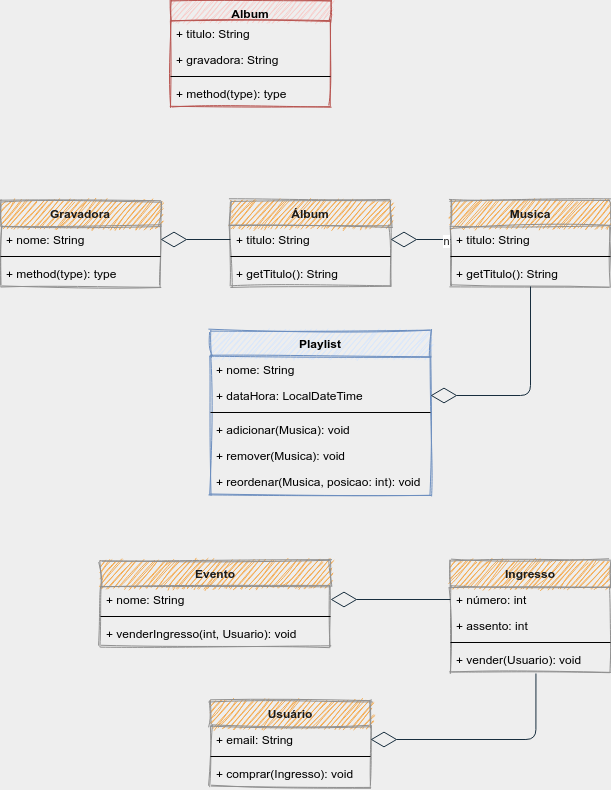

The diagram above was exported from draw.io. Its source (the exported page's mxGraphModel, read from the mxfile embedded in the PNG):
<mxGraphModel dx="1342" dy="816" grid="1" gridSize="10" guides="1" tooltips="1" connect="1" arrows="1" fold="1" page="1" pageScale="1" pageWidth="850" pageHeight="1100" background="#EEEEEE" math="0" shadow="0">
  <root>
    <mxCell id="wFiKes8SHUeh1VcYk_rS-0" />
    <mxCell id="wFiKes8SHUeh1VcYk_rS-1" parent="wFiKes8SHUeh1VcYk_rS-0" />
    <mxCell id="T6gwGL-dmZwkVkXYRFdo-0" value="Musica" style="swimlane;fontStyle=1;align=center;verticalAlign=top;childLayout=stackLayout;horizontal=1;startSize=26;horizontalStack=0;resizeParent=1;resizeParentMax=0;resizeLast=0;collapsible=1;marginBottom=0;rounded=0;sketch=1;strokeColor=#909090;fillColor=#F5AB50;fontColor=#1A1A1A;" parent="wFiKes8SHUeh1VcYk_rS-1" vertex="1">
      <mxGeometry x="490" y="350" width="160" height="86" as="geometry" />
    </mxCell>
    <mxCell id="T6gwGL-dmZwkVkXYRFdo-1" value="+ titulo: String" style="text;strokeColor=none;fillColor=none;align=left;verticalAlign=top;spacingLeft=4;spacingRight=4;overflow=hidden;rotatable=0;points=[[0,0.5],[1,0.5]];portConstraint=eastwest;" parent="T6gwGL-dmZwkVkXYRFdo-0" vertex="1">
      <mxGeometry y="26" width="160" height="26" as="geometry" />
    </mxCell>
    <mxCell id="T6gwGL-dmZwkVkXYRFdo-2" value="" style="line;strokeWidth=1;fillColor=none;align=left;verticalAlign=middle;spacingTop=-1;spacingLeft=3;spacingRight=3;rotatable=0;labelPosition=right;points=[];portConstraint=eastwest;" parent="T6gwGL-dmZwkVkXYRFdo-0" vertex="1">
      <mxGeometry y="52" width="160" height="8" as="geometry" />
    </mxCell>
    <mxCell id="T6gwGL-dmZwkVkXYRFdo-3" value="+ getTitulo(): String" style="text;strokeColor=none;fillColor=none;align=left;verticalAlign=top;spacingLeft=4;spacingRight=4;overflow=hidden;rotatable=0;points=[[0,0.5],[1,0.5]];portConstraint=eastwest;" parent="T6gwGL-dmZwkVkXYRFdo-0" vertex="1">
      <mxGeometry y="60" width="160" height="26" as="geometry" />
    </mxCell>
    <mxCell id="T6gwGL-dmZwkVkXYRFdo-4" value="Álbum" style="swimlane;fontStyle=1;align=center;verticalAlign=top;childLayout=stackLayout;horizontal=1;startSize=26;horizontalStack=0;resizeParent=1;resizeParentMax=0;resizeLast=0;collapsible=1;marginBottom=0;rounded=0;sketch=1;strokeColor=#909090;fillColor=#F5AB50;fontColor=#1A1A1A;" parent="wFiKes8SHUeh1VcYk_rS-1" vertex="1">
      <mxGeometry x="270" y="350" width="160" height="86" as="geometry" />
    </mxCell>
    <mxCell id="T6gwGL-dmZwkVkXYRFdo-5" value="+ titulo: String" style="text;strokeColor=none;fillColor=none;align=left;verticalAlign=top;spacingLeft=4;spacingRight=4;overflow=hidden;rotatable=0;points=[[0,0.5],[1,0.5]];portConstraint=eastwest;" parent="T6gwGL-dmZwkVkXYRFdo-4" vertex="1">
      <mxGeometry y="26" width="160" height="26" as="geometry" />
    </mxCell>
    <mxCell id="T6gwGL-dmZwkVkXYRFdo-6" value="" style="line;strokeWidth=1;fillColor=none;align=left;verticalAlign=middle;spacingTop=-1;spacingLeft=3;spacingRight=3;rotatable=0;labelPosition=right;points=[];portConstraint=eastwest;" parent="T6gwGL-dmZwkVkXYRFdo-4" vertex="1">
      <mxGeometry y="52" width="160" height="8" as="geometry" />
    </mxCell>
    <mxCell id="T6gwGL-dmZwkVkXYRFdo-7" value="+ getTitulo(): String" style="text;strokeColor=none;fillColor=none;align=left;verticalAlign=top;spacingLeft=4;spacingRight=4;overflow=hidden;rotatable=0;points=[[0,0.5],[1,0.5]];portConstraint=eastwest;" parent="T6gwGL-dmZwkVkXYRFdo-4" vertex="1">
      <mxGeometry y="60" width="160" height="26" as="geometry" />
    </mxCell>
    <mxCell id="T6gwGL-dmZwkVkXYRFdo-8" value="" style="endArrow=diamondThin;endFill=0;endSize=24;html=1;strokeColor=#182E3E;fontColor=#1A1A1A;entryX=1;entryY=0.5;entryDx=0;entryDy=0;exitX=0;exitY=0.5;exitDx=0;exitDy=0;" parent="wFiKes8SHUeh1VcYk_rS-1" source="T6gwGL-dmZwkVkXYRFdo-1" target="T6gwGL-dmZwkVkXYRFdo-5" edge="1">
      <mxGeometry width="160" relative="1" as="geometry">
        <mxPoint x="170" y="340" as="sourcePoint" />
        <mxPoint x="330" y="340" as="targetPoint" />
      </mxGeometry>
    </mxCell>
    <mxCell id="T6gwGL-dmZwkVkXYRFdo-9" value="n" style="edgeLabel;html=1;align=center;verticalAlign=middle;resizable=0;points=[];fontColor=#1A1A1A;" parent="T6gwGL-dmZwkVkXYRFdo-8" vertex="1" connectable="0">
      <mxGeometry x="-0.8246" y="1" relative="1" as="geometry">
        <mxPoint as="offset" />
      </mxGeometry>
    </mxCell>
    <mxCell id="T6gwGL-dmZwkVkXYRFdo-10" value="Gravadora" style="swimlane;fontStyle=1;align=center;verticalAlign=top;childLayout=stackLayout;horizontal=1;startSize=26;horizontalStack=0;resizeParent=1;resizeParentMax=0;resizeLast=0;collapsible=1;marginBottom=0;rounded=0;sketch=1;strokeColor=#909090;fillColor=#F5AB50;fontColor=#1A1A1A;" parent="wFiKes8SHUeh1VcYk_rS-1" vertex="1">
      <mxGeometry x="40" y="350" width="160" height="86" as="geometry" />
    </mxCell>
    <mxCell id="T6gwGL-dmZwkVkXYRFdo-11" value="+ nome: String" style="text;strokeColor=none;fillColor=none;align=left;verticalAlign=top;spacingLeft=4;spacingRight=4;overflow=hidden;rotatable=0;points=[[0,0.5],[1,0.5]];portConstraint=eastwest;" parent="T6gwGL-dmZwkVkXYRFdo-10" vertex="1">
      <mxGeometry y="26" width="160" height="26" as="geometry" />
    </mxCell>
    <mxCell id="T6gwGL-dmZwkVkXYRFdo-12" value="" style="line;strokeWidth=1;fillColor=none;align=left;verticalAlign=middle;spacingTop=-1;spacingLeft=3;spacingRight=3;rotatable=0;labelPosition=right;points=[];portConstraint=eastwest;" parent="T6gwGL-dmZwkVkXYRFdo-10" vertex="1">
      <mxGeometry y="52" width="160" height="8" as="geometry" />
    </mxCell>
    <mxCell id="T6gwGL-dmZwkVkXYRFdo-13" value="+ method(type): type" style="text;strokeColor=none;fillColor=none;align=left;verticalAlign=top;spacingLeft=4;spacingRight=4;overflow=hidden;rotatable=0;points=[[0,0.5],[1,0.5]];portConstraint=eastwest;" parent="T6gwGL-dmZwkVkXYRFdo-10" vertex="1">
      <mxGeometry y="60" width="160" height="26" as="geometry" />
    </mxCell>
    <mxCell id="T6gwGL-dmZwkVkXYRFdo-14" value="" style="endArrow=diamondThin;endFill=0;endSize=24;html=1;strokeColor=#182E3E;fontColor=#1A1A1A;entryX=1;entryY=0.5;entryDx=0;entryDy=0;exitX=0;exitY=0.5;exitDx=0;exitDy=0;" parent="wFiKes8SHUeh1VcYk_rS-1" source="T6gwGL-dmZwkVkXYRFdo-5" target="T6gwGL-dmZwkVkXYRFdo-11" edge="1">
      <mxGeometry width="160" relative="1" as="geometry">
        <mxPoint x="120" y="470" as="sourcePoint" />
        <mxPoint x="280" y="470" as="targetPoint" />
      </mxGeometry>
    </mxCell>
    <mxCell id="T6gwGL-dmZwkVkXYRFdo-19" value="Album" style="swimlane;fontStyle=1;align=center;verticalAlign=top;childLayout=stackLayout;horizontal=1;startSize=20;horizontalStack=0;resizeParent=1;resizeParentMax=0;resizeLast=0;collapsible=1;marginBottom=0;rounded=0;sketch=1;strokeColor=#b85450;fillColor=#f8cecc;" parent="wFiKes8SHUeh1VcYk_rS-1" vertex="1">
      <mxGeometry x="210" y="150" width="160" height="106" as="geometry" />
    </mxCell>
    <mxCell id="T6gwGL-dmZwkVkXYRFdo-20" value="+ titulo: String" style="text;strokeColor=none;fillColor=none;align=left;verticalAlign=top;spacingLeft=4;spacingRight=4;overflow=hidden;rotatable=0;points=[[0,0.5],[1,0.5]];portConstraint=eastwest;" parent="T6gwGL-dmZwkVkXYRFdo-19" vertex="1">
      <mxGeometry y="20" width="160" height="26" as="geometry" />
    </mxCell>
    <mxCell id="T6gwGL-dmZwkVkXYRFdo-23" value="+ gravadora: String" style="text;strokeColor=none;fillColor=none;align=left;verticalAlign=top;spacingLeft=4;spacingRight=4;overflow=hidden;rotatable=0;points=[[0,0.5],[1,0.5]];portConstraint=eastwest;" parent="T6gwGL-dmZwkVkXYRFdo-19" vertex="1">
      <mxGeometry y="46" width="160" height="26" as="geometry" />
    </mxCell>
    <mxCell id="T6gwGL-dmZwkVkXYRFdo-21" value="" style="line;strokeWidth=1;fillColor=none;align=left;verticalAlign=middle;spacingTop=-1;spacingLeft=3;spacingRight=3;rotatable=0;labelPosition=right;points=[];portConstraint=eastwest;" parent="T6gwGL-dmZwkVkXYRFdo-19" vertex="1">
      <mxGeometry y="72" width="160" height="8" as="geometry" />
    </mxCell>
    <mxCell id="T6gwGL-dmZwkVkXYRFdo-22" value="+ method(type): type" style="text;strokeColor=none;fillColor=none;align=left;verticalAlign=top;spacingLeft=4;spacingRight=4;overflow=hidden;rotatable=0;points=[[0,0.5],[1,0.5]];portConstraint=eastwest;" parent="T6gwGL-dmZwkVkXYRFdo-19" vertex="1">
      <mxGeometry y="80" width="160" height="26" as="geometry" />
    </mxCell>
    <mxCell id="T6gwGL-dmZwkVkXYRFdo-24" value="Playlist" style="swimlane;fontStyle=1;align=center;verticalAlign=top;childLayout=stackLayout;horizontal=1;startSize=26;horizontalStack=0;resizeParent=1;resizeParentMax=0;resizeLast=0;collapsible=1;marginBottom=0;rounded=0;sketch=1;strokeColor=#6c8ebf;fillColor=#dae8fc;" parent="wFiKes8SHUeh1VcYk_rS-1" vertex="1">
      <mxGeometry x="250" y="480" width="220" height="164" as="geometry" />
    </mxCell>
    <mxCell id="T6gwGL-dmZwkVkXYRFdo-25" value="+ nome: String" style="text;strokeColor=none;fillColor=none;align=left;verticalAlign=top;spacingLeft=4;spacingRight=4;overflow=hidden;rotatable=0;points=[[0,0.5],[1,0.5]];portConstraint=eastwest;" parent="T6gwGL-dmZwkVkXYRFdo-24" vertex="1">
      <mxGeometry y="26" width="220" height="26" as="geometry" />
    </mxCell>
    <mxCell id="T6gwGL-dmZwkVkXYRFdo-28" value="+ dataHora: LocalDateTime" style="text;strokeColor=none;fillColor=none;align=left;verticalAlign=top;spacingLeft=4;spacingRight=4;overflow=hidden;rotatable=0;points=[[0,0.5],[1,0.5]];portConstraint=eastwest;" parent="T6gwGL-dmZwkVkXYRFdo-24" vertex="1">
      <mxGeometry y="52" width="220" height="26" as="geometry" />
    </mxCell>
    <mxCell id="T6gwGL-dmZwkVkXYRFdo-26" value="" style="line;strokeWidth=1;fillColor=none;align=left;verticalAlign=middle;spacingTop=-1;spacingLeft=3;spacingRight=3;rotatable=0;labelPosition=right;points=[];portConstraint=eastwest;" parent="T6gwGL-dmZwkVkXYRFdo-24" vertex="1">
      <mxGeometry y="78" width="220" height="8" as="geometry" />
    </mxCell>
    <mxCell id="T6gwGL-dmZwkVkXYRFdo-27" value="+ adicionar(Musica): void" style="text;strokeColor=none;fillColor=none;align=left;verticalAlign=top;spacingLeft=4;spacingRight=4;overflow=hidden;rotatable=0;points=[[0,0.5],[1,0.5]];portConstraint=eastwest;" parent="T6gwGL-dmZwkVkXYRFdo-24" vertex="1">
      <mxGeometry y="86" width="220" height="26" as="geometry" />
    </mxCell>
    <mxCell id="T6gwGL-dmZwkVkXYRFdo-30" value="+ remover(Musica): void" style="text;strokeColor=none;fillColor=none;align=left;verticalAlign=top;spacingLeft=4;spacingRight=4;overflow=hidden;rotatable=0;points=[[0,0.5],[1,0.5]];portConstraint=eastwest;" parent="T6gwGL-dmZwkVkXYRFdo-24" vertex="1">
      <mxGeometry y="112" width="220" height="26" as="geometry" />
    </mxCell>
    <mxCell id="T6gwGL-dmZwkVkXYRFdo-31" value="+ reordenar(Musica, posicao: int): void" style="text;strokeColor=none;fillColor=none;align=left;verticalAlign=top;spacingLeft=4;spacingRight=4;overflow=hidden;rotatable=0;points=[[0,0.5],[1,0.5]];portConstraint=eastwest;" parent="T6gwGL-dmZwkVkXYRFdo-24" vertex="1">
      <mxGeometry y="138" width="220" height="26" as="geometry" />
    </mxCell>
    <mxCell id="T6gwGL-dmZwkVkXYRFdo-29" value="" style="endArrow=diamondThin;endFill=0;endSize=24;html=1;strokeColor=#182E3E;fontColor=#1A1A1A;entryX=1;entryY=0.5;entryDx=0;entryDy=0;exitX=0.5;exitY=1;exitDx=0;exitDy=0;edgeStyle=orthogonalEdgeStyle;" parent="wFiKes8SHUeh1VcYk_rS-1" source="T6gwGL-dmZwkVkXYRFdo-0" target="T6gwGL-dmZwkVkXYRFdo-28" edge="1">
      <mxGeometry width="160" relative="1" as="geometry">
        <mxPoint x="520" y="520" as="sourcePoint" />
        <mxPoint x="680" y="520" as="targetPoint" />
      </mxGeometry>
    </mxCell>
    <mxCell id="WbUWiIWAU2-3-W_Ufe8B-0" value="Evento" style="swimlane;fontStyle=1;align=center;verticalAlign=top;childLayout=stackLayout;horizontal=1;startSize=26;horizontalStack=0;resizeParent=1;resizeParentMax=0;resizeLast=0;collapsible=1;marginBottom=0;rounded=0;sketch=1;strokeColor=#909090;fillColor=#F5AB50;fontColor=#1A1A1A;" parent="wFiKes8SHUeh1VcYk_rS-1" vertex="1">
      <mxGeometry x="140" y="710" width="230" height="86" as="geometry" />
    </mxCell>
    <mxCell id="WbUWiIWAU2-3-W_Ufe8B-1" value="+ nome: String" style="text;strokeColor=none;fillColor=none;align=left;verticalAlign=top;spacingLeft=4;spacingRight=4;overflow=hidden;rotatable=0;points=[[0,0.5],[1,0.5]];portConstraint=eastwest;" parent="WbUWiIWAU2-3-W_Ufe8B-0" vertex="1">
      <mxGeometry y="26" width="230" height="26" as="geometry" />
    </mxCell>
    <mxCell id="WbUWiIWAU2-3-W_Ufe8B-2" value="" style="line;strokeWidth=1;fillColor=none;align=left;verticalAlign=middle;spacingTop=-1;spacingLeft=3;spacingRight=3;rotatable=0;labelPosition=right;points=[];portConstraint=eastwest;" parent="WbUWiIWAU2-3-W_Ufe8B-0" vertex="1">
      <mxGeometry y="52" width="230" height="8" as="geometry" />
    </mxCell>
    <mxCell id="WbUWiIWAU2-3-W_Ufe8B-3" value="+ venderIngresso(int, Usuario): void" style="text;strokeColor=none;fillColor=none;align=left;verticalAlign=top;spacingLeft=4;spacingRight=4;overflow=hidden;rotatable=0;points=[[0,0.5],[1,0.5]];portConstraint=eastwest;" parent="WbUWiIWAU2-3-W_Ufe8B-0" vertex="1">
      <mxGeometry y="60" width="230" height="26" as="geometry" />
    </mxCell>
    <mxCell id="WbUWiIWAU2-3-W_Ufe8B-4" value="Ingresso" style="swimlane;fontStyle=1;align=center;verticalAlign=top;childLayout=stackLayout;horizontal=1;startSize=26;horizontalStack=0;resizeParent=1;resizeParentMax=0;resizeLast=0;collapsible=1;marginBottom=0;rounded=0;sketch=1;strokeColor=#909090;fillColor=#F5AB50;fontColor=#1A1A1A;" parent="wFiKes8SHUeh1VcYk_rS-1" vertex="1">
      <mxGeometry x="490" y="710" width="160" height="112" as="geometry" />
    </mxCell>
    <mxCell id="WbUWiIWAU2-3-W_Ufe8B-5" value="+ número: int" style="text;strokeColor=none;fillColor=none;align=left;verticalAlign=top;spacingLeft=4;spacingRight=4;overflow=hidden;rotatable=0;points=[[0,0.5],[1,0.5]];portConstraint=eastwest;" parent="WbUWiIWAU2-3-W_Ufe8B-4" vertex="1">
      <mxGeometry y="26" width="160" height="26" as="geometry" />
    </mxCell>
    <mxCell id="WbUWiIWAU2-3-W_Ufe8B-8" value="+ assento: int" style="text;strokeColor=none;fillColor=none;align=left;verticalAlign=top;spacingLeft=4;spacingRight=4;overflow=hidden;rotatable=0;points=[[0,0.5],[1,0.5]];portConstraint=eastwest;" parent="WbUWiIWAU2-3-W_Ufe8B-4" vertex="1">
      <mxGeometry y="52" width="160" height="26" as="geometry" />
    </mxCell>
    <mxCell id="WbUWiIWAU2-3-W_Ufe8B-6" value="" style="line;strokeWidth=1;fillColor=none;align=left;verticalAlign=middle;spacingTop=-1;spacingLeft=3;spacingRight=3;rotatable=0;labelPosition=right;points=[];portConstraint=eastwest;" parent="WbUWiIWAU2-3-W_Ufe8B-4" vertex="1">
      <mxGeometry y="78" width="160" height="8" as="geometry" />
    </mxCell>
    <mxCell id="WbUWiIWAU2-3-W_Ufe8B-7" value="+ vender(Usuario): void" style="text;strokeColor=none;fillColor=none;align=left;verticalAlign=top;spacingLeft=4;spacingRight=4;overflow=hidden;rotatable=0;points=[[0,0.5],[1,0.5]];portConstraint=eastwest;" parent="WbUWiIWAU2-3-W_Ufe8B-4" vertex="1">
      <mxGeometry y="86" width="160" height="26" as="geometry" />
    </mxCell>
    <mxCell id="WbUWiIWAU2-3-W_Ufe8B-9" value="" style="endArrow=diamondThin;endFill=0;endSize=24;html=1;strokeColor=#182E3E;fontColor=#1A1A1A;entryX=1;entryY=0.5;entryDx=0;entryDy=0;exitX=0;exitY=0.5;exitDx=0;exitDy=0;" parent="wFiKes8SHUeh1VcYk_rS-1" source="WbUWiIWAU2-3-W_Ufe8B-5" target="WbUWiIWAU2-3-W_Ufe8B-1" edge="1">
      <mxGeometry width="160" relative="1" as="geometry">
        <mxPoint x="350" y="860" as="sourcePoint" />
        <mxPoint x="510" y="860" as="targetPoint" />
      </mxGeometry>
    </mxCell>
    <mxCell id="WbUWiIWAU2-3-W_Ufe8B-10" value="Usuário" style="swimlane;fontStyle=1;align=center;verticalAlign=top;childLayout=stackLayout;horizontal=1;startSize=26;horizontalStack=0;resizeParent=1;resizeParentMax=0;resizeLast=0;collapsible=1;marginBottom=0;rounded=0;sketch=1;strokeColor=#909090;fillColor=#F5AB50;fontColor=#1A1A1A;" parent="wFiKes8SHUeh1VcYk_rS-1" vertex="1">
      <mxGeometry x="250" y="850" width="160" height="86" as="geometry" />
    </mxCell>
    <mxCell id="WbUWiIWAU2-3-W_Ufe8B-11" value="+ email: String" style="text;strokeColor=none;fillColor=none;align=left;verticalAlign=top;spacingLeft=4;spacingRight=4;overflow=hidden;rotatable=0;points=[[0,0.5],[1,0.5]];portConstraint=eastwest;" parent="WbUWiIWAU2-3-W_Ufe8B-10" vertex="1">
      <mxGeometry y="26" width="160" height="26" as="geometry" />
    </mxCell>
    <mxCell id="WbUWiIWAU2-3-W_Ufe8B-12" value="" style="line;strokeWidth=1;fillColor=none;align=left;verticalAlign=middle;spacingTop=-1;spacingLeft=3;spacingRight=3;rotatable=0;labelPosition=right;points=[];portConstraint=eastwest;" parent="WbUWiIWAU2-3-W_Ufe8B-10" vertex="1">
      <mxGeometry y="52" width="160" height="8" as="geometry" />
    </mxCell>
    <mxCell id="WbUWiIWAU2-3-W_Ufe8B-13" value="+ comprar(Ingresso): void" style="text;strokeColor=none;fillColor=none;align=left;verticalAlign=top;spacingLeft=4;spacingRight=4;overflow=hidden;rotatable=0;points=[[0,0.5],[1,0.5]];portConstraint=eastwest;" parent="WbUWiIWAU2-3-W_Ufe8B-10" vertex="1">
      <mxGeometry y="60" width="160" height="26" as="geometry" />
    </mxCell>
    <mxCell id="WbUWiIWAU2-3-W_Ufe8B-14" value="" style="endArrow=diamondThin;endFill=0;endSize=24;html=1;strokeColor=#182E3E;fontColor=#1A1A1A;entryX=1;entryY=0.5;entryDx=0;entryDy=0;exitX=0.534;exitY=1.038;exitDx=0;exitDy=0;exitPerimeter=0;edgeStyle=orthogonalEdgeStyle;" parent="wFiKes8SHUeh1VcYk_rS-1" source="WbUWiIWAU2-3-W_Ufe8B-7" target="WbUWiIWAU2-3-W_Ufe8B-11" edge="1">
      <mxGeometry width="160" relative="1" as="geometry">
        <mxPoint x="410" y="890" as="sourcePoint" />
        <mxPoint x="570" y="890" as="targetPoint" />
      </mxGeometry>
    </mxCell>
  </root>
</mxGraphModel>